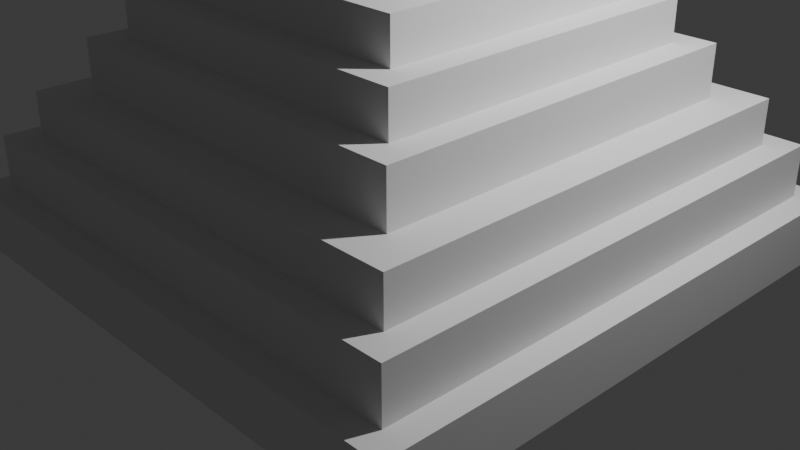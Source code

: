 # Source: Pyramid.blend  (saved by Blender 5.1.30; exported with 4.5.12 LTS)
import bpy
from mathutils import Matrix  # noqa: F401  (used for matrix-valued properties, if any)

bpy.ops.wm.read_factory_settings(use_empty=True)
scene = bpy.context.scene
scene.name = 'Scene'

# ---- collections
col_collection = bpy.data.collections.new('Collection'); scene.collection.children.link(col_collection)

# ---- world
world_world = bpy.data.worlds.new('World'); scene.world = world_world
world_world.use_nodes = True; world_world.node_tree.nodes.clear()
_N = world_world.node_tree.nodes; _L = world_world.node_tree.links
n0 = _N.new('ShaderNodeOutputWorld'); n0.name = 'World Output'; n0.location = (200, 100)
n1 = _N.new('ShaderNodeBackground'); n1.name = 'Background'; n1.location = (-200, 100)
n1.inputs[0].default_value = (0.05088, 0.05088, 0.05088, 1.0)
_L.new(n1.outputs[0], n0.inputs[0])
n0.is_active_output = True
world_world.color = (0.05088, 0.05088, 0.05088)
world_world.sun_shadow_jitter_overblur = 0.0

# ---- cameras
cam_camera = bpy.data.cameras.new('Camera')
cam_camera.clip_end = 100.0
cam_camera.ortho_scale = 7.314

# ---- lights
light_light = bpy.data.lights.new('Light', 'POINT')
light_light.energy = 1000.0
light_light.shadow_soft_size = 0.1

# ---- meshes
me_cube_001 = bpy.data.meshes.new('Cube.001')
me_cube_001.from_pydata([(-3.032, -3.032, -0.3066), (-2.768, -2.768, 0.3066), (-3.032, 3.032, -0.3066), (-2.768, 2.768, 0.3066), (3.032, -3.032, -0.3066), (2.768, -2.768, 0.3066), (3.032, 3.032, -0.3066), (2.768, 2.768, 0.3066), (-3.032, -3.032, 0.3066), (-3.032, 3.032, 0.3066), (3.032, 3.032, 0.3066), (3.032, -3.032, 0.3066), (-2.491, -2.491, 0.8512), (-2.491, 2.491, 0.8512), (2.491, 2.491, 0.8512), (2.491, -2.491, 0.8512), (-2.768, -2.768, 0.8512), (-2.768, 2.768, 0.8512), (2.768, 2.768, 0.8512), (2.768, -2.768, 0.8512), (-2.091, -2.091, 1.325), (-2.091, 2.091, 1.325), (2.091, 2.091, 1.325), (2.091, -2.091, 1.325), (-2.491, -2.491, 1.325), (-2.491, 2.491, 1.325), (2.491, 2.491, 1.325), (2.491, -2.491, 1.325), (-1.804, -1.804, 1.865), (-1.804, 1.804, 1.865), (1.804, 1.804, 1.865), (1.804, -1.804, 1.865), (-2.091, -2.091, 1.865), (-2.091, 2.091, 1.865), (2.091, 2.091, 1.865), (2.091, -2.091, 1.865), (-1.523, -1.523, 2.299), (-1.523, 1.523, 2.299), (1.523, 1.523, 2.299), (1.523, -1.523, 2.299), (-1.804, -1.804, 2.299), (-1.804, 1.804, 2.299), (1.804, 1.804, 2.299), (1.804, -1.804, 2.299), (-1.081, -1.081, 2.724), (-1.081, 1.081, 2.724), (1.081, 1.081, 2.724), (1.081, -1.081, 2.724), (-1.523, -1.523, 2.724), (-1.523, 1.523, 2.724), (1.523, 1.523, 2.724), (1.523, -1.523, 2.724), (-0.7846, -0.7846, 3.24), (-0.7846, 0.7846, 3.24), (0.7846, 0.7846, 3.24), (0.7846, -0.7846, 3.24), (-1.081, -1.081, 3.24), (-1.081, 1.081, 3.24), (1.081, 1.081, 3.24), (1.081, -1.081, 3.24), (-0.5214, -0.5214, 3.639), (-0.5214, 0.5214, 3.639), (0.5214, 0.5214, 3.639), (0.5214, -0.5214, 3.639), (-0.7846, -0.7846, 3.639), (-0.7846, 0.7846, 3.639), (0.7846, 0.7846, 3.639), (0.7846, -0.7846, 3.639), (-0.5214, -0.5214, 3.969), (-0.5214, 0.5214, 3.969), (0.5214, 0.5214, 3.969), (0.5214, -0.5214, 3.969)], [], [(0, 8, 9, 2), (2, 9, 10, 6), (6, 10, 11, 4), (4, 11, 8, 0), (2, 6, 4, 0), (5, 7, 18, 19), (1, 3, 9, 8), (3, 7, 10, 9), (7, 5, 11, 10), (5, 1, 8, 11), (15, 14, 26, 27), (3, 1, 16, 17), (1, 5, 19, 16), (7, 3, 17, 18), (12, 13, 17, 16), (13, 14, 18, 17), (14, 15, 19, 18), (15, 12, 16, 19), (23, 22, 34, 35), (13, 12, 24, 25), (12, 15, 27, 24), (14, 13, 25, 26), (20, 21, 25, 24), (21, 22, 26, 25), (22, 23, 27, 26), (23, 20, 24, 27), (29, 28, 40, 41), (21, 20, 32, 33), (20, 23, 35, 32), (22, 21, 33, 34), (28, 29, 33, 32), (29, 30, 34, 33), (30, 31, 35, 34), (31, 28, 32, 35), (36, 39, 51, 48), (28, 31, 43, 40), (30, 29, 41, 42), (31, 30, 42, 43), (36, 37, 41, 40), (37, 38, 42, 41), (38, 39, 43, 42), (39, 36, 40, 43), (47, 46, 58, 59), (38, 37, 49, 50), (39, 38, 50, 51), (37, 36, 48, 49), (44, 45, 49, 48), (45, 46, 50, 49), (46, 47, 51, 50), (47, 44, 48, 51), (55, 54, 66, 67), (45, 44, 56, 57), (44, 47, 59, 56), (46, 45, 57, 58), (52, 53, 57, 56), (53, 54, 58, 57), (54, 55, 59, 58), (55, 52, 56, 59), (63, 62, 70, 71), (53, 52, 64, 65), (52, 55, 67, 64), (54, 53, 65, 66), (60, 61, 65, 64), (61, 62, 66, 65), (62, 63, 67, 66), (63, 60, 64, 67), (70, 69, 68, 71), (61, 60, 68, 69), (60, 63, 71, 68), (62, 61, 69, 70)])
_uv = me_cube_001.uv_layers.new(name='CarteUV')
_uv.uv.foreach_set('vector', [0.375, 0.0, 0.625, 0.0, 0.625, 0.25, 0.375, 0.25, 0.375, 0.25, 0.625, 0.25, 0.625, 0.5, 0.375, 0.5, 0.375, 0.5, 0.625, 0.5, 0.625, 0.75, 0.375, 0.75, 0.375, 0.75, 0.625, 0.75, 0.625, 1.0, 0.375, 1.0, 0.125, 0.5, 0.375, 0.5, 0.375, 0.75, 0.125, 0.75, 0.6359, 0.7391, 0.6359, 0.5109, 0.6359, 0.5109, 0.6359, 0.7391, 0.8641, 0.7391, 0.8641, 0.5109, 0.875, 0.5, 0.875, 0.75, 0.8641, 0.5109, 0.6359, 0.5109, 0.625, 0.5, 0.875, 0.5, 0.6359, 0.5109, 0.6359, 0.7391, 0.625, 0.75, 0.625, 0.5, 0.6359, 0.7391, 0.8641, 0.7391, 0.875, 0.75, 0.625, 0.75, 0.6473, 0.7277, 0.6473, 0.5223, 0.6473, 0.5223, 0.6473, 0.7277, 0.8641, 0.5109, 0.8641, 0.7391, 0.8641, 0.7391, 0.8641, 0.5109, 0.8641, 0.7391, 0.6359, 0.7391, 0.6359, 0.7391, 0.8641, 0.7391, 0.6359, 0.5109, 0.8641, 0.5109, 0.8641, 0.5109, 0.6359, 0.5109, 0.8527, 0.7277, 0.8527, 0.5223, 0.8641, 0.5109, 0.8641, 0.7391, 0.8527, 0.5223, 0.6473, 0.5223, 0.6359, 0.5109, 0.8641, 0.5109, 0.6473, 0.5223, 0.6473, 0.7277, 0.6359, 0.7391, 0.6359, 0.5109, 0.6473, 0.7277, 0.8527, 0.7277, 0.8641, 0.7391, 0.6359, 0.7391, 0.6638, 0.7112, 0.6638, 0.5388, 0.6638, 0.5388, 0.6638, 0.7112, 0.8527, 0.5223, 0.8527, 0.7277, 0.8527, 0.7277, 0.8527, 0.5223, 0.8527, 0.7277, 0.6473, 0.7277, 0.6473, 0.7277, 0.8527, 0.7277, 0.6473, 0.5223, 0.8527, 0.5223, 0.8527, 0.5223, 0.6473, 0.5223, 0.8362, 0.7112, 0.8362, 0.5388, 0.8527, 0.5223, 0.8527, 0.7277, 0.8362, 0.5388, 0.6638, 0.5388, 0.6473, 0.5223, 0.8527, 0.5223, 0.6638, 0.5388, 0.6638, 0.7112, 0.6473, 0.7277, 0.6473, 0.5223, 0.6638, 0.7112, 0.8362, 0.7112, 0.8527, 0.7277, 0.6473, 0.7277, 0.8244, 0.5506, 0.8244, 0.6994, 0.8244, 0.6994, 0.8244, 0.5506, 0.8362, 0.5388, 0.8362, 0.7112, 0.8362, 0.7112, 0.8362, 0.5388, 0.8362, 0.7112, 0.6638, 0.7112, 0.6638, 0.7112, 0.8362, 0.7112, 0.6638, 0.5388, 0.8362, 0.5388, 0.8362, 0.5388, 0.6638, 0.5388, 0.8244, 0.6994, 0.8244, 0.5506, 0.8362, 0.5388, 0.8362, 0.7112, 0.8244, 0.5506, 0.6756, 0.5506, 0.6638, 0.5388, 0.8362, 0.5388, 0.6756, 0.5506, 0.6756, 0.6994, 0.6638, 0.7112, 0.6638, 0.5388, 0.6756, 0.6994, 0.8244, 0.6994, 0.8362, 0.7112, 0.6638, 0.7112, 0.8128, 0.6878, 0.6872, 0.6878, 0.6872, 0.6878, 0.8128, 0.6878, 0.8244, 0.6994, 0.6756, 0.6994, 0.6756, 0.6994, 0.8244, 0.6994, 0.6756, 0.5506, 0.8244, 0.5506, 0.8244, 0.5506, 0.6756, 0.5506, 0.6756, 0.6994, 0.6756, 0.5506, 0.6756, 0.5506, 0.6756, 0.6994, 0.8128, 0.6878, 0.8128, 0.5622, 0.8244, 0.5506, 0.8244, 0.6994, 0.8128, 0.5622, 0.6872, 0.5622, 0.6756, 0.5506, 0.8244, 0.5506, 0.6872, 0.5622, 0.6872, 0.6878, 0.6756, 0.6994, 0.6756, 0.5506, 0.6872, 0.6878, 0.8128, 0.6878, 0.8244, 0.6994, 0.6756, 0.6994, 0.7054, 0.6696, 0.7054, 0.5804, 0.7054, 0.5804, 0.7054, 0.6696, 0.6872, 0.5622, 0.8128, 0.5622, 0.8128, 0.5622, 0.6872, 0.5622, 0.6872, 0.6878, 0.6872, 0.5622, 0.6872, 0.5622, 0.6872, 0.6878, 0.8128, 0.5622, 0.8128, 0.6878, 0.8128, 0.6878, 0.8128, 0.5622, 0.7946, 0.6696, 0.7946, 0.5804, 0.8128, 0.5622, 0.8128, 0.6878, 0.7946, 0.5804, 0.7054, 0.5804, 0.6872, 0.5622, 0.8128, 0.5622, 0.7054, 0.5804, 0.7054, 0.6696, 0.6872, 0.6878, 0.6872, 0.5622, 0.7054, 0.6696, 0.7946, 0.6696, 0.8128, 0.6878, 0.6872, 0.6878, 0.7176, 0.6574, 0.7176, 0.5926, 0.7176, 0.5926, 0.7176, 0.6574, 0.7946, 0.5804, 0.7946, 0.6696, 0.7946, 0.6696, 0.7946, 0.5804, 0.7946, 0.6696, 0.7054, 0.6696, 0.7054, 0.6696, 0.7946, 0.6696, 0.7054, 0.5804, 0.7946, 0.5804, 0.7946, 0.5804, 0.7054, 0.5804, 0.7824, 0.6574, 0.7824, 0.5926, 0.7946, 0.5804, 0.7946, 0.6696, 0.7824, 0.5926, 0.7176, 0.5926, 0.7054, 0.5804, 0.7946, 0.5804, 0.7176, 0.5926, 0.7176, 0.6574, 0.7054, 0.6696, 0.7054, 0.5804, 0.7176, 0.6574, 0.7824, 0.6574, 0.7946, 0.6696, 0.7054, 0.6696, 0.7285, 0.6465, 0.7285, 0.6035, 0.7285, 0.6035, 0.7285, 0.6465, 0.7824, 0.5926, 0.7824, 0.6574, 0.7824, 0.6574, 0.7824, 0.5926, 0.7824, 0.6574, 0.7176, 0.6574, 0.7176, 0.6574, 0.7824, 0.6574, 0.7176, 0.5926, 0.7824, 0.5926, 0.7824, 0.5926, 0.7176, 0.5926, 0.7715, 0.6465, 0.7715, 0.6035, 0.7824, 0.5926, 0.7824, 0.6574, 0.7715, 0.6035, 0.7285, 0.6035, 0.7176, 0.5926, 0.7824, 0.5926, 0.7285, 0.6035, 0.7285, 0.6465, 0.7176, 0.6574, 0.7176, 0.5926, 0.7285, 0.6465, 0.7715, 0.6465, 0.7824, 0.6574, 0.7176, 0.6574, 0.7285, 0.6035, 0.7715, 0.6035, 0.7715, 0.6465, 0.7285, 0.6465, 0.7715, 0.6035, 0.7715, 0.6465, 0.7715, 0.6465, 0.7715, 0.6035, 0.7715, 0.6465, 0.7285, 0.6465, 0.7285, 0.6465, 0.7715, 0.6465, 0.7285, 0.6035, 0.7715, 0.6035, 0.7715, 0.6035, 0.7285, 0.6035])
me_cube_001.update()

# ---- objects
ob_light = bpy.data.objects.new('Light', light_light)
ob_camera = bpy.data.objects.new('Camera', cam_camera)
ob_pyramid = bpy.data.objects.new('Pyramid', me_cube_001)

# ---- transforms, parenting, visibility, modifiers, constraints
ob_light.location = (4.076, 1.005, 5.904)
ob_light.rotation_euler = (0.6503, 0.05522, 1.866)
ob_light.lock_rotations_4d = False
ob_light.empty_display_type = 'ARROWS'
ob_light.color = (0.0, 0.0, 0.0, 0.0)
ob_light.lineart.crease_threshold = 0.0
ob_camera.location = (7.359, -6.926, 4.958)
ob_camera.rotation_euler = (1.109, 0.0, 0.8149)
ob_camera.lock_rotations_4d = False
ob_camera.empty_display_type = 'ARROWS'
ob_camera.color = (0.0, 0.0, 0.0, 0.0)
ob_camera.display_type = 'WIRE'
ob_camera.lineart.crease_threshold = 0.0
ob_pyramid.location = (0.0, 0.0, 0.0)

# ---- collection membership
col_collection.objects.link(ob_light)
col_collection.objects.link(ob_camera)
col_collection.objects.link(ob_pyramid)

# ---- scene / render settings (as saved in the file)
scene.camera = ob_camera
scene.frame_start = 1; scene.frame_end = 250; scene.frame_set(1)
scene.render.engine = 'BLENDER_EEVEE_NEXT'
scene.render.bake_bias = 0.0
scene.render.bake_samples = 0
scene.cycles.sampling_pattern = 'TABULATED_SOBOL'
scene.eevee.use_volume_custom_range = False
bpy.context.view_layer.update()
